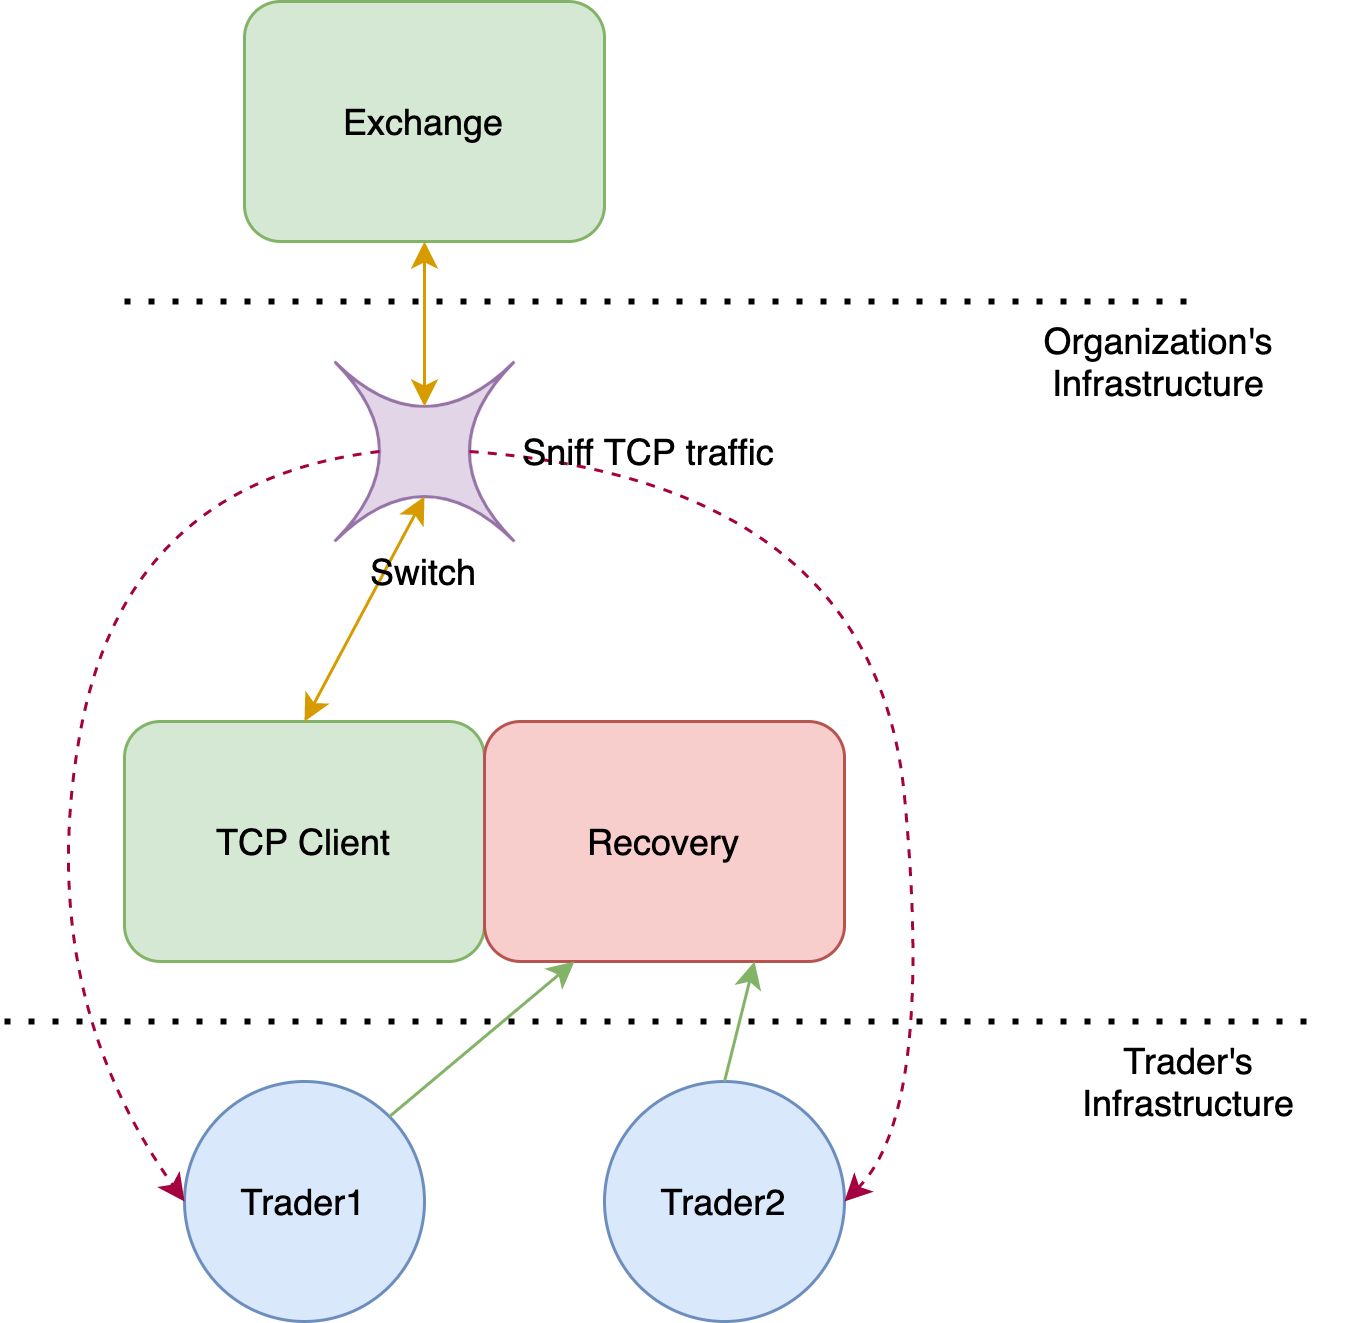

The diagram above was exported from draw.io. Its source (the exported page's mxGraphModel, read from the mxfile embedded in the PNG):
<mxGraphModel dx="1426" dy="826" grid="1" gridSize="10" guides="1" tooltips="1" connect="1" arrows="1" fold="1" page="1" pageScale="1" pageWidth="850" pageHeight="1100" math="0" shadow="0">
  <root>
    <mxCell id="0" />
    <mxCell id="1" parent="0" />
    <mxCell id="av_P_tJhv4NehUo5a9Os-1" value="Exchange" style="rounded=1;whiteSpace=wrap;html=1;fillColor=#d5e8d4;strokeColor=#82b366;" parent="1" vertex="1">
      <mxGeometry x="320" y="240" width="120" height="80" as="geometry" />
    </mxCell>
    <mxCell id="av_P_tJhv4NehUo5a9Os-3" value="" style="shape=switch;whiteSpace=wrap;html=1;fillColor=#e1d5e7;strokeColor=#9673a6;" parent="1" vertex="1">
      <mxGeometry x="350" y="360" width="60" height="60" as="geometry" />
    </mxCell>
    <mxCell id="av_P_tJhv4NehUo5a9Os-4" value="TCP Client" style="rounded=1;whiteSpace=wrap;html=1;fillColor=#d5e8d4;strokeColor=#82b366;" parent="1" vertex="1">
      <mxGeometry x="280" y="480" width="120" height="80" as="geometry" />
    </mxCell>
    <mxCell id="av_P_tJhv4NehUo5a9Os-5" value="Recovery" style="rounded=1;whiteSpace=wrap;html=1;fillColor=#f8cecc;strokeColor=#b85450;" parent="1" vertex="1">
      <mxGeometry x="400" y="480" width="120" height="80" as="geometry" />
    </mxCell>
    <mxCell id="av_P_tJhv4NehUo5a9Os-6" value="Trader1" style="ellipse;whiteSpace=wrap;html=1;aspect=fixed;fillColor=#dae8fc;strokeColor=#6c8ebf;" parent="1" vertex="1">
      <mxGeometry x="300" y="600" width="80" height="80" as="geometry" />
    </mxCell>
    <mxCell id="av_P_tJhv4NehUo5a9Os-7" value="Trader2" style="ellipse;whiteSpace=wrap;html=1;aspect=fixed;fillColor=#dae8fc;strokeColor=#6c8ebf;" parent="1" vertex="1">
      <mxGeometry x="440" y="600" width="80" height="80" as="geometry" />
    </mxCell>
    <mxCell id="av_P_tJhv4NehUo5a9Os-9" value="" style="curved=1;endArrow=classic;html=1;entryX=0;entryY=0.5;entryDx=0;entryDy=0;exitX=0.25;exitY=0.5;exitDx=0;exitDy=0;exitPerimeter=0;dashed=1;fillColor=#d80073;strokeColor=#A50040;" parent="1" source="av_P_tJhv4NehUo5a9Os-3" target="av_P_tJhv4NehUo5a9Os-6" edge="1">
      <mxGeometry width="50" height="50" relative="1" as="geometry">
        <mxPoint x="160" y="500" as="sourcePoint" />
        <mxPoint x="210" y="450" as="targetPoint" />
        <Array as="points">
          <mxPoint x="280" y="400" />
          <mxPoint x="250" y="570" />
        </Array>
      </mxGeometry>
    </mxCell>
    <mxCell id="av_P_tJhv4NehUo5a9Os-10" value="" style="curved=1;endArrow=classic;html=1;entryX=1;entryY=0.5;entryDx=0;entryDy=0;exitX=0.75;exitY=0.5;exitDx=0;exitDy=0;exitPerimeter=0;fillColor=#d80073;strokeColor=#A50040;dashed=1;" parent="1" source="av_P_tJhv4NehUo5a9Os-3" target="av_P_tJhv4NehUo5a9Os-7" edge="1">
      <mxGeometry width="50" height="50" relative="1" as="geometry">
        <mxPoint x="690" y="380" as="sourcePoint" />
        <mxPoint x="740" y="330" as="targetPoint" />
        <Array as="points">
          <mxPoint x="530" y="400" />
          <mxPoint x="550" y="610" />
        </Array>
      </mxGeometry>
    </mxCell>
    <mxCell id="av_P_tJhv4NehUo5a9Os-12" value="" style="endArrow=classic;html=1;exitX=1;exitY=0;exitDx=0;exitDy=0;entryX=0.25;entryY=1;entryDx=0;entryDy=0;fillColor=#d5e8d4;strokeColor=#82b366;" parent="1" source="av_P_tJhv4NehUo5a9Os-6" target="av_P_tJhv4NehUo5a9Os-5" edge="1">
      <mxGeometry width="50" height="50" relative="1" as="geometry">
        <mxPoint x="390" y="620" as="sourcePoint" />
        <mxPoint x="440" y="570" as="targetPoint" />
      </mxGeometry>
    </mxCell>
    <mxCell id="av_P_tJhv4NehUo5a9Os-13" value="" style="endArrow=classic;html=1;exitX=0.5;exitY=0;exitDx=0;exitDy=0;entryX=0.75;entryY=1;entryDx=0;entryDy=0;fillColor=#d5e8d4;strokeColor=#82b366;" parent="1" source="av_P_tJhv4NehUo5a9Os-7" target="av_P_tJhv4NehUo5a9Os-5" edge="1">
      <mxGeometry width="50" height="50" relative="1" as="geometry">
        <mxPoint x="640" y="590" as="sourcePoint" />
        <mxPoint x="690" y="540" as="targetPoint" />
      </mxGeometry>
    </mxCell>
    <mxCell id="av_P_tJhv4NehUo5a9Os-15" value="" style="endArrow=classic;startArrow=classic;html=1;entryX=0.5;entryY=1;entryDx=0;entryDy=0;fillColor=#ffe6cc;strokeColor=#d79b00;exitX=0.5;exitY=0.25;exitDx=0;exitDy=0;exitPerimeter=0;" parent="1" source="av_P_tJhv4NehUo5a9Os-3" target="av_P_tJhv4NehUo5a9Os-1" edge="1">
      <mxGeometry width="50" height="50" relative="1" as="geometry">
        <mxPoint x="380" y="350" as="sourcePoint" />
        <mxPoint x="590" y="350" as="targetPoint" />
      </mxGeometry>
    </mxCell>
    <mxCell id="av_P_tJhv4NehUo5a9Os-16" value="" style="endArrow=classic;startArrow=classic;html=1;entryX=0.5;entryY=0.75;entryDx=0;entryDy=0;entryPerimeter=0;fillColor=#ffe6cc;strokeColor=#d79b00;" parent="1" target="av_P_tJhv4NehUo5a9Os-3" edge="1">
      <mxGeometry width="50" height="50" relative="1" as="geometry">
        <mxPoint x="340" y="480" as="sourcePoint" />
        <mxPoint x="380" y="430" as="targetPoint" />
      </mxGeometry>
    </mxCell>
    <mxCell id="av_P_tJhv4NehUo5a9Os-17" value="Sniff TCP traffic" style="text;html=1;strokeColor=none;fillColor=none;align=center;verticalAlign=middle;whiteSpace=wrap;rounded=0;" parent="1" vertex="1">
      <mxGeometry x="410" y="380" width="90" height="20" as="geometry" />
    </mxCell>
    <mxCell id="av_P_tJhv4NehUo5a9Os-18" value="" style="endArrow=none;dashed=1;html=1;dashPattern=1 3;strokeWidth=2;" parent="1" edge="1">
      <mxGeometry width="50" height="50" relative="1" as="geometry">
        <mxPoint x="280" y="340" as="sourcePoint" />
        <mxPoint x="640" y="340" as="targetPoint" />
      </mxGeometry>
    </mxCell>
    <mxCell id="av_P_tJhv4NehUo5a9Os-19" value="" style="endArrow=none;dashed=1;html=1;dashPattern=1 3;strokeWidth=2;" parent="1" edge="1">
      <mxGeometry width="50" height="50" relative="1" as="geometry">
        <mxPoint x="240" y="580" as="sourcePoint" />
        <mxPoint x="680" y="580" as="targetPoint" />
      </mxGeometry>
    </mxCell>
    <mxCell id="av_P_tJhv4NehUo5a9Os-20" value="Organization's Infrastructure" style="text;html=1;strokeColor=none;fillColor=none;align=center;verticalAlign=middle;whiteSpace=wrap;rounded=0;" parent="1" vertex="1">
      <mxGeometry x="570" y="350" width="110" height="20" as="geometry" />
    </mxCell>
    <mxCell id="av_P_tJhv4NehUo5a9Os-21" value="Trader's Infrastructure" style="text;html=1;strokeColor=none;fillColor=none;align=center;verticalAlign=middle;whiteSpace=wrap;rounded=0;" parent="1" vertex="1">
      <mxGeometry x="580" y="590" width="110" height="20" as="geometry" />
    </mxCell>
    <mxCell id="e6ZY-MFZagpskxXKaaPk-1" value="Switch" style="text;html=1;strokeColor=none;fillColor=none;align=center;verticalAlign=middle;whiteSpace=wrap;rounded=0;" vertex="1" parent="1">
      <mxGeometry x="360" y="420" width="40" height="20" as="geometry" />
    </mxCell>
  </root>
</mxGraphModel>